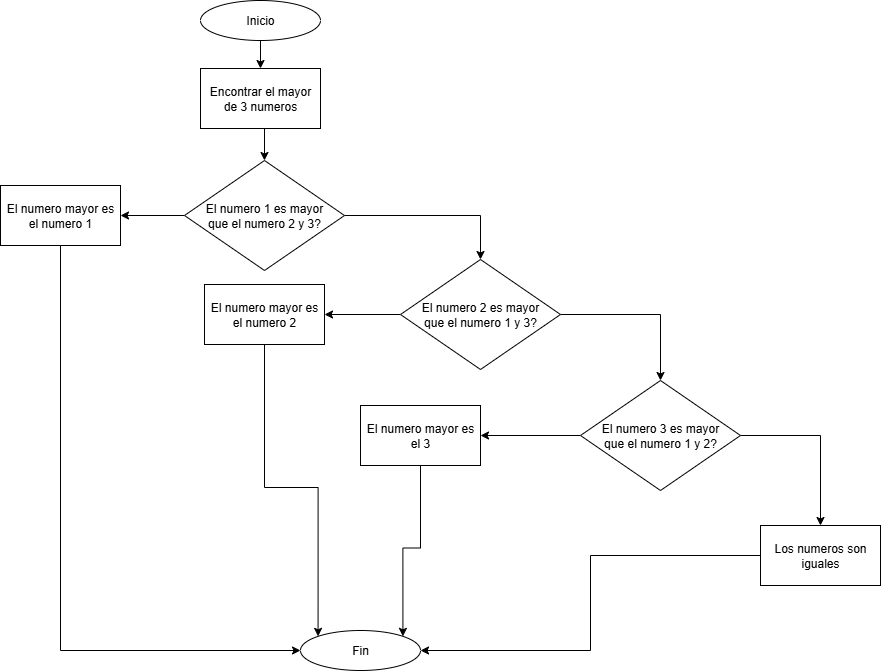

The diagram above was exported from draw.io. Its source (the exported page's mxGraphModel, read from the mxfile embedded in the PNG):
<mxGraphModel dx="872" dy="483" grid="1" gridSize="10" guides="1" tooltips="1" connect="1" arrows="1" fold="1" page="1" pageScale="1" pageWidth="827" pageHeight="1169" math="0" shadow="0">
  <root>
    <mxCell id="0" />
    <mxCell id="1" parent="0" />
    <mxCell id="IudmQTj_aYlWIASQu2DE-2" style="edgeStyle=orthogonalEdgeStyle;rounded=0;orthogonalLoop=1;jettySize=auto;html=1;exitX=0.5;exitY=1;exitDx=0;exitDy=0;" parent="1" source="IudmQTj_aYlWIASQu2DE-1" target="IudmQTj_aYlWIASQu2DE-3" edge="1">
      <mxGeometry relative="1" as="geometry">
        <mxPoint x="410" y="70" as="targetPoint" />
      </mxGeometry>
    </mxCell>
    <mxCell id="IudmQTj_aYlWIASQu2DE-1" value="Inicio" style="ellipse;whiteSpace=wrap;html=1;" parent="1" vertex="1">
      <mxGeometry x="350" width="120" height="40" as="geometry" />
    </mxCell>
    <mxCell id="WYzI1nA651_3vVqhpGcy-1" style="edgeStyle=orthogonalEdgeStyle;rounded=0;orthogonalLoop=1;jettySize=auto;html=1;exitX=0.5;exitY=1;exitDx=0;exitDy=0;entryX=0.5;entryY=0;entryDx=0;entryDy=0;" parent="1" source="IudmQTj_aYlWIASQu2DE-3" target="WYzI1nA651_3vVqhpGcy-2" edge="1">
      <mxGeometry relative="1" as="geometry">
        <mxPoint x="410" y="160" as="targetPoint" />
      </mxGeometry>
    </mxCell>
    <mxCell id="IudmQTj_aYlWIASQu2DE-3" value="Encontrar el mayor de 3 numeros" style="rounded=0;whiteSpace=wrap;html=1;" parent="1" vertex="1">
      <mxGeometry x="350" y="68" width="120" height="60" as="geometry" />
    </mxCell>
    <mxCell id="WYzI1nA651_3vVqhpGcy-5" value="" style="edgeStyle=orthogonalEdgeStyle;rounded=0;orthogonalLoop=1;jettySize=auto;html=1;" parent="1" source="WYzI1nA651_3vVqhpGcy-2" target="WYzI1nA651_3vVqhpGcy-4" edge="1">
      <mxGeometry relative="1" as="geometry" />
    </mxCell>
    <mxCell id="WYzI1nA651_3vVqhpGcy-7" value="" style="edgeStyle=orthogonalEdgeStyle;rounded=0;orthogonalLoop=1;jettySize=auto;html=1;" parent="1" source="WYzI1nA651_3vVqhpGcy-2" target="WYzI1nA651_3vVqhpGcy-6" edge="1">
      <mxGeometry relative="1" as="geometry">
        <Array as="points">
          <mxPoint x="630" y="215" />
        </Array>
      </mxGeometry>
    </mxCell>
    <mxCell id="WYzI1nA651_3vVqhpGcy-2" value="El numero 1 es mayor&lt;div&gt;que el numero 2 y 3?&lt;/div&gt;" style="rhombus;whiteSpace=wrap;html=1;" parent="1" vertex="1">
      <mxGeometry x="334" y="160" width="160" height="110" as="geometry" />
    </mxCell>
    <mxCell id="m4jUbZg_M3V1OgtvpfFR-12" style="edgeStyle=orthogonalEdgeStyle;rounded=0;orthogonalLoop=1;jettySize=auto;html=1;exitX=0.5;exitY=1;exitDx=0;exitDy=0;entryX=0;entryY=0.5;entryDx=0;entryDy=0;" parent="1" source="WYzI1nA651_3vVqhpGcy-4" target="m4jUbZg_M3V1OgtvpfFR-11" edge="1">
      <mxGeometry relative="1" as="geometry" />
    </mxCell>
    <mxCell id="WYzI1nA651_3vVqhpGcy-4" value="El numero mayor es el numero 1" style="whiteSpace=wrap;html=1;" parent="1" vertex="1">
      <mxGeometry x="150" y="185" width="120" height="60" as="geometry" />
    </mxCell>
    <mxCell id="m4jUbZg_M3V1OgtvpfFR-1" style="edgeStyle=orthogonalEdgeStyle;rounded=0;orthogonalLoop=1;jettySize=auto;html=1;exitX=0;exitY=0.5;exitDx=0;exitDy=0;" parent="1" source="WYzI1nA651_3vVqhpGcy-6" target="m4jUbZg_M3V1OgtvpfFR-2" edge="1">
      <mxGeometry relative="1" as="geometry">
        <mxPoint x="450" y="314" as="targetPoint" />
      </mxGeometry>
    </mxCell>
    <mxCell id="m4jUbZg_M3V1OgtvpfFR-4" value="" style="edgeStyle=orthogonalEdgeStyle;rounded=0;orthogonalLoop=1;jettySize=auto;html=1;" parent="1" source="WYzI1nA651_3vVqhpGcy-6" target="m4jUbZg_M3V1OgtvpfFR-3" edge="1">
      <mxGeometry relative="1" as="geometry" />
    </mxCell>
    <mxCell id="WYzI1nA651_3vVqhpGcy-6" value="El numero 2 es mayor&lt;div&gt;que el numero 1 y 3?&lt;/div&gt;" style="rhombus;whiteSpace=wrap;html=1;" parent="1" vertex="1">
      <mxGeometry x="550" y="259" width="160" height="110" as="geometry" />
    </mxCell>
    <mxCell id="m4jUbZg_M3V1OgtvpfFR-13" style="edgeStyle=orthogonalEdgeStyle;rounded=0;orthogonalLoop=1;jettySize=auto;html=1;exitX=0.5;exitY=1;exitDx=0;exitDy=0;entryX=0;entryY=0;entryDx=0;entryDy=0;" parent="1" source="m4jUbZg_M3V1OgtvpfFR-2" target="m4jUbZg_M3V1OgtvpfFR-11" edge="1">
      <mxGeometry relative="1" as="geometry" />
    </mxCell>
    <mxCell id="m4jUbZg_M3V1OgtvpfFR-2" value="El numero mayor es el numero 2" style="rounded=0;whiteSpace=wrap;html=1;" parent="1" vertex="1">
      <mxGeometry x="354" y="284" width="120" height="60" as="geometry" />
    </mxCell>
    <mxCell id="m4jUbZg_M3V1OgtvpfFR-6" value="" style="edgeStyle=orthogonalEdgeStyle;rounded=0;orthogonalLoop=1;jettySize=auto;html=1;" parent="1" source="m4jUbZg_M3V1OgtvpfFR-3" target="m4jUbZg_M3V1OgtvpfFR-5" edge="1">
      <mxGeometry relative="1" as="geometry" />
    </mxCell>
    <mxCell id="m4jUbZg_M3V1OgtvpfFR-9" value="" style="edgeStyle=orthogonalEdgeStyle;rounded=0;orthogonalLoop=1;jettySize=auto;html=1;" parent="1" source="m4jUbZg_M3V1OgtvpfFR-3" target="m4jUbZg_M3V1OgtvpfFR-10" edge="1">
      <mxGeometry relative="1" as="geometry">
        <mxPoint x="1030" y="510" as="targetPoint" />
      </mxGeometry>
    </mxCell>
    <mxCell id="m4jUbZg_M3V1OgtvpfFR-3" value="El numero 3 es mayor&lt;div&gt;que el numero 1 y 2?&lt;/div&gt;" style="rhombus;whiteSpace=wrap;html=1;" parent="1" vertex="1">
      <mxGeometry x="730" y="380" width="160" height="110" as="geometry" />
    </mxCell>
    <mxCell id="m4jUbZg_M3V1OgtvpfFR-14" style="edgeStyle=orthogonalEdgeStyle;rounded=0;orthogonalLoop=1;jettySize=auto;html=1;exitX=0.5;exitY=1;exitDx=0;exitDy=0;entryX=1;entryY=0;entryDx=0;entryDy=0;" parent="1" source="m4jUbZg_M3V1OgtvpfFR-5" target="m4jUbZg_M3V1OgtvpfFR-11" edge="1">
      <mxGeometry relative="1" as="geometry" />
    </mxCell>
    <mxCell id="m4jUbZg_M3V1OgtvpfFR-5" value="El numero mayor es el 3" style="whiteSpace=wrap;html=1;" parent="1" vertex="1">
      <mxGeometry x="510" y="405" width="120" height="60" as="geometry" />
    </mxCell>
    <mxCell id="m4jUbZg_M3V1OgtvpfFR-15" style="edgeStyle=orthogonalEdgeStyle;rounded=0;orthogonalLoop=1;jettySize=auto;html=1;exitX=0;exitY=0.5;exitDx=0;exitDy=0;entryX=1;entryY=0.5;entryDx=0;entryDy=0;" parent="1" source="m4jUbZg_M3V1OgtvpfFR-10" target="m4jUbZg_M3V1OgtvpfFR-11" edge="1">
      <mxGeometry relative="1" as="geometry" />
    </mxCell>
    <mxCell id="m4jUbZg_M3V1OgtvpfFR-10" value="Los numeros son iguales" style="rounded=0;whiteSpace=wrap;html=1;" parent="1" vertex="1">
      <mxGeometry x="910" y="525" width="120" height="60" as="geometry" />
    </mxCell>
    <mxCell id="m4jUbZg_M3V1OgtvpfFR-11" value="Fin" style="ellipse;whiteSpace=wrap;html=1;" parent="1" vertex="1">
      <mxGeometry x="450" y="630" width="120" height="40" as="geometry" />
    </mxCell>
  </root>
</mxGraphModel>